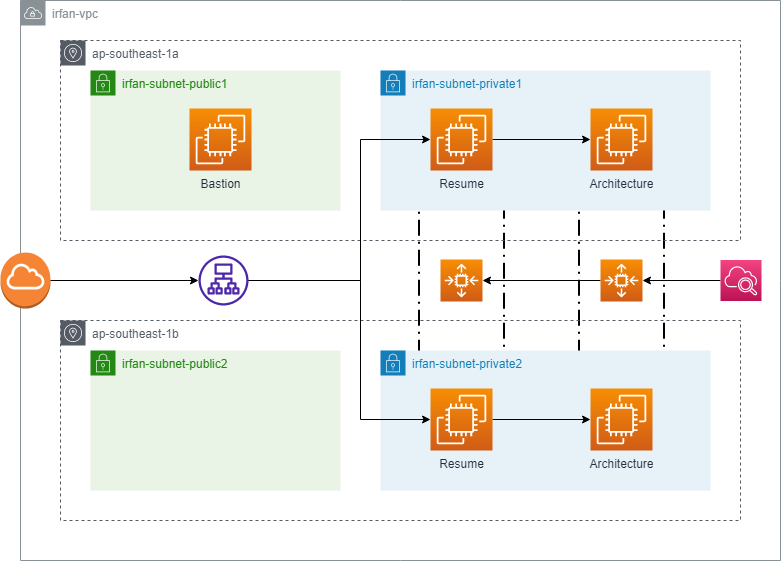

The diagram above was exported from draw.io. Its source (the exported page's mxGraphModel, read from the mxfile embedded in the PNG):
<mxGraphModel dx="1038" dy="547" grid="1" gridSize="10" guides="1" tooltips="1" connect="1" arrows="1" fold="1" page="1" pageScale="1" pageWidth="827" pageHeight="1169" math="0" shadow="0">
  <root>
    <mxCell id="0" />
    <mxCell id="1" parent="0" />
    <mxCell id="nBuGpsrbd0W4h5eHXvZI-38" value="" style="group" vertex="1" connectable="0" parent="1">
      <mxGeometry x="10" y="10" width="780" height="560" as="geometry" />
    </mxCell>
    <mxCell id="nBuGpsrbd0W4h5eHXvZI-29" value="" style="rounded=1;arcSize=10;dashed=1;fillColor=none;gradientColor=none;dashPattern=8 3 1 3;strokeWidth=2;html=0;" vertex="1" parent="nBuGpsrbd0W4h5eHXvZI-38">
      <mxGeometry x="578.5" y="95" width="85" height="385" as="geometry" />
    </mxCell>
    <mxCell id="nBuGpsrbd0W4h5eHXvZI-28" value="" style="rounded=1;arcSize=10;dashed=1;fillColor=none;gradientColor=none;dashPattern=8 3 1 3;strokeWidth=2;html=0;" vertex="1" parent="nBuGpsrbd0W4h5eHXvZI-38">
      <mxGeometry x="418.5" y="95" width="85" height="385" as="geometry" />
    </mxCell>
    <mxCell id="nBuGpsrbd0W4h5eHXvZI-8" value="irfan-vpc" style="sketch=0;outlineConnect=0;gradientColor=none;html=1;whiteSpace=wrap;fontSize=12;fontStyle=0;shape=mxgraph.aws4.group;grIcon=mxgraph.aws4.group_vpc;strokeColor=#879196;fillColor=none;verticalAlign=top;align=left;spacingLeft=30;fontColor=#879196;dashed=0;" vertex="1" parent="nBuGpsrbd0W4h5eHXvZI-38">
      <mxGeometry x="20" width="760" height="560" as="geometry" />
    </mxCell>
    <mxCell id="nBuGpsrbd0W4h5eHXvZI-9" value="ap-southeast-1a" style="sketch=0;outlineConnect=0;gradientColor=none;html=1;whiteSpace=wrap;fontSize=12;fontStyle=0;shape=mxgraph.aws4.group;grIcon=mxgraph.aws4.group_availability_zone;strokeColor=#545B64;fillColor=none;verticalAlign=top;align=left;spacingLeft=30;fontColor=#545B64;dashed=1;" vertex="1" parent="nBuGpsrbd0W4h5eHXvZI-38">
      <mxGeometry x="60" y="40" width="680" height="200" as="geometry" />
    </mxCell>
    <mxCell id="nBuGpsrbd0W4h5eHXvZI-10" value="ap-southeast-1b" style="sketch=0;outlineConnect=0;gradientColor=none;html=1;whiteSpace=wrap;fontSize=12;fontStyle=0;shape=mxgraph.aws4.group;grIcon=mxgraph.aws4.group_availability_zone;strokeColor=#545B64;fillColor=none;verticalAlign=top;align=left;spacingLeft=30;fontColor=#545B64;dashed=1;" vertex="1" parent="nBuGpsrbd0W4h5eHXvZI-38">
      <mxGeometry x="60" y="320" width="680" height="200" as="geometry" />
    </mxCell>
    <mxCell id="nBuGpsrbd0W4h5eHXvZI-11" value="" style="outlineConnect=0;dashed=0;verticalLabelPosition=bottom;verticalAlign=top;align=center;html=1;shape=mxgraph.aws3.internet_gateway;fillColor=#F58534;gradientColor=none;" vertex="1" parent="nBuGpsrbd0W4h5eHXvZI-38">
      <mxGeometry y="252" width="50" height="56" as="geometry" />
    </mxCell>
    <mxCell id="nBuGpsrbd0W4h5eHXvZI-12" value="" style="sketch=0;outlineConnect=0;fontColor=#232F3E;gradientColor=none;fillColor=#4D27AA;strokeColor=none;dashed=0;verticalLabelPosition=bottom;verticalAlign=top;align=center;html=1;fontSize=12;fontStyle=0;aspect=fixed;pointerEvents=1;shape=mxgraph.aws4.application_load_balancer;" vertex="1" parent="nBuGpsrbd0W4h5eHXvZI-38">
      <mxGeometry x="198" y="255" width="50" height="50" as="geometry" />
    </mxCell>
    <mxCell id="nBuGpsrbd0W4h5eHXvZI-35" style="edgeStyle=orthogonalEdgeStyle;rounded=0;orthogonalLoop=1;jettySize=auto;html=1;" edge="1" parent="nBuGpsrbd0W4h5eHXvZI-38" source="nBuGpsrbd0W4h5eHXvZI-11" target="nBuGpsrbd0W4h5eHXvZI-12">
      <mxGeometry relative="1" as="geometry" />
    </mxCell>
    <mxCell id="nBuGpsrbd0W4h5eHXvZI-13" value="irfan-subnet-public1" style="points=[[0,0],[0.25,0],[0.5,0],[0.75,0],[1,0],[1,0.25],[1,0.5],[1,0.75],[1,1],[0.75,1],[0.5,1],[0.25,1],[0,1],[0,0.75],[0,0.5],[0,0.25]];outlineConnect=0;gradientColor=none;html=1;whiteSpace=wrap;fontSize=12;fontStyle=0;container=1;pointerEvents=0;collapsible=0;recursiveResize=0;shape=mxgraph.aws4.group;grIcon=mxgraph.aws4.group_security_group;grStroke=0;strokeColor=#248814;fillColor=#E9F3E6;verticalAlign=top;align=left;spacingLeft=30;fontColor=#248814;dashed=0;" vertex="1" parent="nBuGpsrbd0W4h5eHXvZI-38">
      <mxGeometry x="90" y="70" width="250" height="140" as="geometry" />
    </mxCell>
    <mxCell id="nBuGpsrbd0W4h5eHXvZI-18" value="Bastion" style="sketch=0;points=[[0,0,0],[0.25,0,0],[0.5,0,0],[0.75,0,0],[1,0,0],[0,1,0],[0.25,1,0],[0.5,1,0],[0.75,1,0],[1,1,0],[0,0.25,0],[0,0.5,0],[0,0.75,0],[1,0.25,0],[1,0.5,0],[1,0.75,0]];outlineConnect=0;fontColor=#232F3E;gradientColor=#F78E04;gradientDirection=north;fillColor=#D05C17;strokeColor=#ffffff;dashed=0;verticalLabelPosition=bottom;verticalAlign=top;align=center;html=1;fontSize=12;fontStyle=0;aspect=fixed;shape=mxgraph.aws4.resourceIcon;resIcon=mxgraph.aws4.ec2;" vertex="1" parent="nBuGpsrbd0W4h5eHXvZI-13">
      <mxGeometry x="99" y="38" width="62" height="62" as="geometry" />
    </mxCell>
    <mxCell id="nBuGpsrbd0W4h5eHXvZI-15" value="irfan-subnet-private1" style="points=[[0,0],[0.25,0],[0.5,0],[0.75,0],[1,0],[1,0.25],[1,0.5],[1,0.75],[1,1],[0.75,1],[0.5,1],[0.25,1],[0,1],[0,0.75],[0,0.5],[0,0.25]];outlineConnect=0;gradientColor=none;html=1;whiteSpace=wrap;fontSize=12;fontStyle=0;container=1;pointerEvents=0;collapsible=0;recursiveResize=0;shape=mxgraph.aws4.group;grIcon=mxgraph.aws4.group_security_group;grStroke=0;strokeColor=#147EBA;fillColor=#E6F2F8;verticalAlign=top;align=left;spacingLeft=30;fontColor=#147EBA;dashed=0;" vertex="1" parent="nBuGpsrbd0W4h5eHXvZI-38">
      <mxGeometry x="380" y="70" width="330" height="140" as="geometry" />
    </mxCell>
    <mxCell id="nBuGpsrbd0W4h5eHXvZI-36" style="edgeStyle=orthogonalEdgeStyle;rounded=0;orthogonalLoop=1;jettySize=auto;html=1;entryX=0;entryY=0.5;entryDx=0;entryDy=0;entryPerimeter=0;" edge="1" parent="nBuGpsrbd0W4h5eHXvZI-15" source="nBuGpsrbd0W4h5eHXvZI-16" target="nBuGpsrbd0W4h5eHXvZI-17">
      <mxGeometry relative="1" as="geometry" />
    </mxCell>
    <mxCell id="nBuGpsrbd0W4h5eHXvZI-16" value="Resume" style="sketch=0;points=[[0,0,0],[0.25,0,0],[0.5,0,0],[0.75,0,0],[1,0,0],[0,1,0],[0.25,1,0],[0.5,1,0],[0.75,1,0],[1,1,0],[0,0.25,0],[0,0.5,0],[0,0.75,0],[1,0.25,0],[1,0.5,0],[1,0.75,0]];outlineConnect=0;fontColor=#232F3E;gradientColor=#F78E04;gradientDirection=north;fillColor=#D05C17;strokeColor=#ffffff;dashed=0;verticalLabelPosition=bottom;verticalAlign=top;align=center;html=1;fontSize=12;fontStyle=0;aspect=fixed;shape=mxgraph.aws4.resourceIcon;resIcon=mxgraph.aws4.ec2;" vertex="1" parent="nBuGpsrbd0W4h5eHXvZI-15">
      <mxGeometry x="50" y="38" width="62" height="62" as="geometry" />
    </mxCell>
    <mxCell id="nBuGpsrbd0W4h5eHXvZI-17" value="Architecture" style="sketch=0;points=[[0,0,0],[0.25,0,0],[0.5,0,0],[0.75,0,0],[1,0,0],[0,1,0],[0.25,1,0],[0.5,1,0],[0.75,1,0],[1,1,0],[0,0.25,0],[0,0.5,0],[0,0.75,0],[1,0.25,0],[1,0.5,0],[1,0.75,0]];outlineConnect=0;fontColor=#232F3E;gradientColor=#F78E04;gradientDirection=north;fillColor=#D05C17;strokeColor=#ffffff;dashed=0;verticalLabelPosition=bottom;verticalAlign=top;align=center;html=1;fontSize=12;fontStyle=0;aspect=fixed;shape=mxgraph.aws4.resourceIcon;resIcon=mxgraph.aws4.ec2;" vertex="1" parent="nBuGpsrbd0W4h5eHXvZI-15">
      <mxGeometry x="210" y="38" width="62" height="62" as="geometry" />
    </mxCell>
    <mxCell id="nBuGpsrbd0W4h5eHXvZI-19" value="irfan-subnet-public2" style="points=[[0,0],[0.25,0],[0.5,0],[0.75,0],[1,0],[1,0.25],[1,0.5],[1,0.75],[1,1],[0.75,1],[0.5,1],[0.25,1],[0,1],[0,0.75],[0,0.5],[0,0.25]];outlineConnect=0;gradientColor=none;html=1;whiteSpace=wrap;fontSize=12;fontStyle=0;container=1;pointerEvents=0;collapsible=0;recursiveResize=0;shape=mxgraph.aws4.group;grIcon=mxgraph.aws4.group_security_group;grStroke=0;strokeColor=#248814;fillColor=#E9F3E6;verticalAlign=top;align=left;spacingLeft=30;fontColor=#248814;dashed=0;" vertex="1" parent="nBuGpsrbd0W4h5eHXvZI-38">
      <mxGeometry x="90" y="350" width="250" height="140" as="geometry" />
    </mxCell>
    <mxCell id="nBuGpsrbd0W4h5eHXvZI-21" value="irfan-subnet-private2" style="points=[[0,0],[0.25,0],[0.5,0],[0.75,0],[1,0],[1,0.25],[1,0.5],[1,0.75],[1,1],[0.75,1],[0.5,1],[0.25,1],[0,1],[0,0.75],[0,0.5],[0,0.25]];outlineConnect=0;gradientColor=none;html=1;whiteSpace=wrap;fontSize=12;fontStyle=0;container=1;pointerEvents=0;collapsible=0;recursiveResize=0;shape=mxgraph.aws4.group;grIcon=mxgraph.aws4.group_security_group;grStroke=0;strokeColor=#147EBA;fillColor=#E6F2F8;verticalAlign=top;align=left;spacingLeft=30;fontColor=#147EBA;dashed=0;" vertex="1" parent="nBuGpsrbd0W4h5eHXvZI-38">
      <mxGeometry x="380" y="350" width="330" height="140" as="geometry" />
    </mxCell>
    <mxCell id="nBuGpsrbd0W4h5eHXvZI-37" style="edgeStyle=orthogonalEdgeStyle;rounded=0;orthogonalLoop=1;jettySize=auto;html=1;" edge="1" parent="nBuGpsrbd0W4h5eHXvZI-21" source="nBuGpsrbd0W4h5eHXvZI-22" target="nBuGpsrbd0W4h5eHXvZI-23">
      <mxGeometry relative="1" as="geometry" />
    </mxCell>
    <mxCell id="nBuGpsrbd0W4h5eHXvZI-22" value="Resume" style="sketch=0;points=[[0,0,0],[0.25,0,0],[0.5,0,0],[0.75,0,0],[1,0,0],[0,1,0],[0.25,1,0],[0.5,1,0],[0.75,1,0],[1,1,0],[0,0.25,0],[0,0.5,0],[0,0.75,0],[1,0.25,0],[1,0.5,0],[1,0.75,0]];outlineConnect=0;fontColor=#232F3E;gradientColor=#F78E04;gradientDirection=north;fillColor=#D05C17;strokeColor=#ffffff;dashed=0;verticalLabelPosition=bottom;verticalAlign=top;align=center;html=1;fontSize=12;fontStyle=0;aspect=fixed;shape=mxgraph.aws4.resourceIcon;resIcon=mxgraph.aws4.ec2;" vertex="1" parent="nBuGpsrbd0W4h5eHXvZI-21">
      <mxGeometry x="50" y="38" width="62" height="62" as="geometry" />
    </mxCell>
    <mxCell id="nBuGpsrbd0W4h5eHXvZI-23" value="Architecture" style="sketch=0;points=[[0,0,0],[0.25,0,0],[0.5,0,0],[0.75,0,0],[1,0,0],[0,1,0],[0.25,1,0],[0.5,1,0],[0.75,1,0],[1,1,0],[0,0.25,0],[0,0.5,0],[0,0.75,0],[1,0.25,0],[1,0.5,0],[1,0.75,0]];outlineConnect=0;fontColor=#232F3E;gradientColor=#F78E04;gradientDirection=north;fillColor=#D05C17;strokeColor=#ffffff;dashed=0;verticalLabelPosition=bottom;verticalAlign=top;align=center;html=1;fontSize=12;fontStyle=0;aspect=fixed;shape=mxgraph.aws4.resourceIcon;resIcon=mxgraph.aws4.ec2;" vertex="1" parent="nBuGpsrbd0W4h5eHXvZI-21">
      <mxGeometry x="210" y="38" width="62" height="62" as="geometry" />
    </mxCell>
    <mxCell id="nBuGpsrbd0W4h5eHXvZI-25" value="" style="sketch=0;points=[[0,0,0],[0.25,0,0],[0.5,0,0],[0.75,0,0],[1,0,0],[0,1,0],[0.25,1,0],[0.5,1,0],[0.75,1,0],[1,1,0],[0,0.25,0],[0,0.5,0],[0,0.75,0],[1,0.25,0],[1,0.5,0],[1,0.75,0]];outlineConnect=0;fontColor=#232F3E;gradientColor=#F78E04;gradientDirection=north;fillColor=#D05C17;strokeColor=#ffffff;dashed=0;verticalLabelPosition=bottom;verticalAlign=top;align=center;html=1;fontSize=12;fontStyle=0;aspect=fixed;shape=mxgraph.aws4.resourceIcon;resIcon=mxgraph.aws4.auto_scaling2;" vertex="1" parent="nBuGpsrbd0W4h5eHXvZI-38">
      <mxGeometry x="440" y="259" width="42" height="42" as="geometry" />
    </mxCell>
    <mxCell id="nBuGpsrbd0W4h5eHXvZI-41" style="edgeStyle=orthogonalEdgeStyle;rounded=0;orthogonalLoop=1;jettySize=auto;html=1;entryX=1;entryY=0.5;entryDx=0;entryDy=0;entryPerimeter=0;" edge="1" parent="nBuGpsrbd0W4h5eHXvZI-38" source="nBuGpsrbd0W4h5eHXvZI-26" target="nBuGpsrbd0W4h5eHXvZI-25">
      <mxGeometry relative="1" as="geometry" />
    </mxCell>
    <mxCell id="nBuGpsrbd0W4h5eHXvZI-26" value="" style="sketch=0;points=[[0,0,0],[0.25,0,0],[0.5,0,0],[0.75,0,0],[1,0,0],[0,1,0],[0.25,1,0],[0.5,1,0],[0.75,1,0],[1,1,0],[0,0.25,0],[0,0.5,0],[0,0.75,0],[1,0.25,0],[1,0.5,0],[1,0.75,0]];outlineConnect=0;fontColor=#232F3E;gradientColor=#F78E04;gradientDirection=north;fillColor=#D05C17;strokeColor=#ffffff;dashed=0;verticalLabelPosition=bottom;verticalAlign=top;align=center;html=1;fontSize=12;fontStyle=0;aspect=fixed;shape=mxgraph.aws4.resourceIcon;resIcon=mxgraph.aws4.auto_scaling2;" vertex="1" parent="nBuGpsrbd0W4h5eHXvZI-38">
      <mxGeometry x="600" y="259" width="42" height="42" as="geometry" />
    </mxCell>
    <mxCell id="nBuGpsrbd0W4h5eHXvZI-33" style="edgeStyle=orthogonalEdgeStyle;rounded=0;orthogonalLoop=1;jettySize=auto;html=1;entryX=0;entryY=0.5;entryDx=0;entryDy=0;entryPerimeter=0;" edge="1" parent="nBuGpsrbd0W4h5eHXvZI-38" source="nBuGpsrbd0W4h5eHXvZI-12" target="nBuGpsrbd0W4h5eHXvZI-16">
      <mxGeometry relative="1" as="geometry">
        <Array as="points">
          <mxPoint x="360" y="280" />
          <mxPoint x="360" y="139" />
        </Array>
      </mxGeometry>
    </mxCell>
    <mxCell id="nBuGpsrbd0W4h5eHXvZI-34" style="edgeStyle=orthogonalEdgeStyle;rounded=0;orthogonalLoop=1;jettySize=auto;html=1;" edge="1" parent="nBuGpsrbd0W4h5eHXvZI-38" source="nBuGpsrbd0W4h5eHXvZI-12" target="nBuGpsrbd0W4h5eHXvZI-22">
      <mxGeometry relative="1" as="geometry">
        <Array as="points">
          <mxPoint x="360" y="280" />
          <mxPoint x="360" y="419" />
        </Array>
      </mxGeometry>
    </mxCell>
    <mxCell id="nBuGpsrbd0W4h5eHXvZI-40" style="edgeStyle=orthogonalEdgeStyle;rounded=0;orthogonalLoop=1;jettySize=auto;html=1;entryX=1;entryY=0.5;entryDx=0;entryDy=0;entryPerimeter=0;" edge="1" parent="nBuGpsrbd0W4h5eHXvZI-38" source="nBuGpsrbd0W4h5eHXvZI-39" target="nBuGpsrbd0W4h5eHXvZI-26">
      <mxGeometry relative="1" as="geometry" />
    </mxCell>
    <mxCell id="nBuGpsrbd0W4h5eHXvZI-39" value="" style="sketch=0;points=[[0,0,0],[0.25,0,0],[0.5,0,0],[0.75,0,0],[1,0,0],[0,1,0],[0.25,1,0],[0.5,1,0],[0.75,1,0],[1,1,0],[0,0.25,0],[0,0.5,0],[0,0.75,0],[1,0.25,0],[1,0.5,0],[1,0.75,0]];points=[[0,0,0],[0.25,0,0],[0.5,0,0],[0.75,0,0],[1,0,0],[0,1,0],[0.25,1,0],[0.5,1,0],[0.75,1,0],[1,1,0],[0,0.25,0],[0,0.5,0],[0,0.75,0],[1,0.25,0],[1,0.5,0],[1,0.75,0]];outlineConnect=0;fontColor=#232F3E;gradientColor=#F34482;gradientDirection=north;fillColor=#BC1356;strokeColor=#ffffff;dashed=0;verticalLabelPosition=bottom;verticalAlign=top;align=center;html=1;fontSize=12;fontStyle=0;aspect=fixed;shape=mxgraph.aws4.resourceIcon;resIcon=mxgraph.aws4.cloudwatch_2;" vertex="1" parent="nBuGpsrbd0W4h5eHXvZI-38">
      <mxGeometry x="720" y="259.5" width="41" height="41" as="geometry" />
    </mxCell>
  </root>
</mxGraphModel>